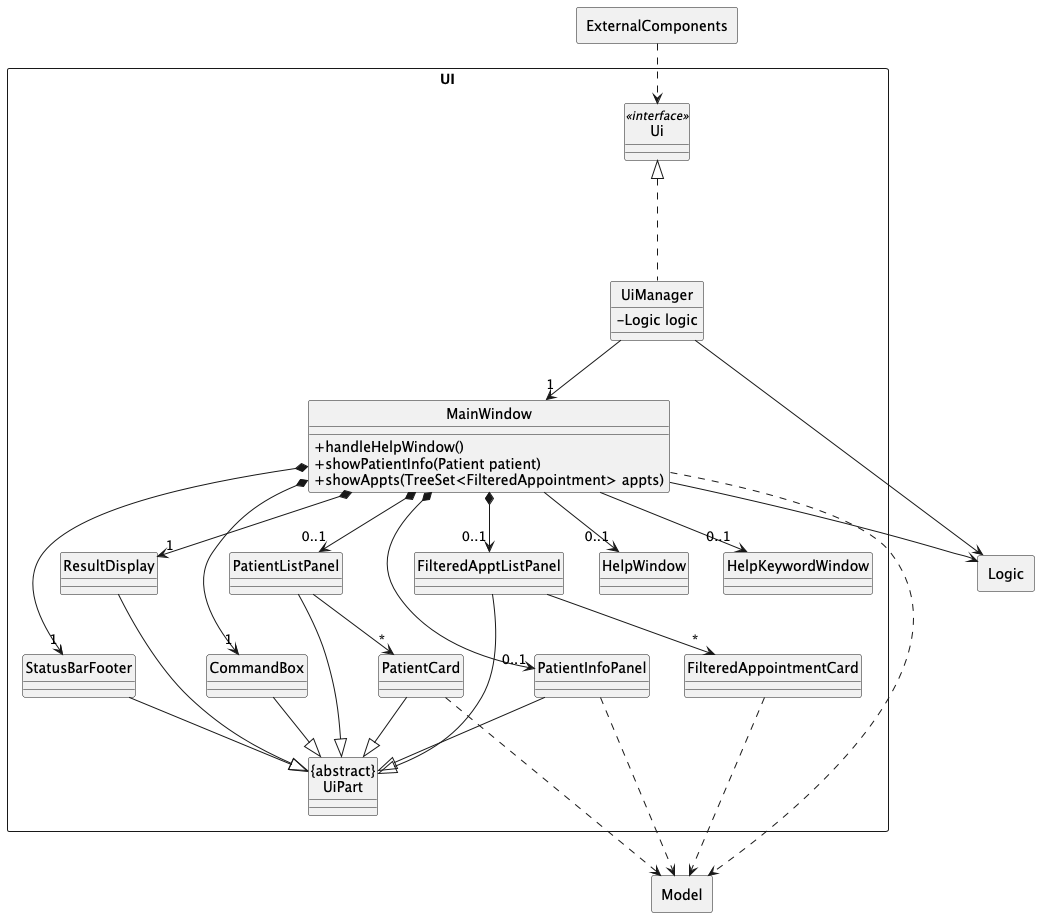

The diagram above was rendered by PlantUML. Its source (embedded in the PNG):
@startuml UiClassDiagram
top to bottom direction
hide circle
skinparam classAttributeIconSize 0

package "UI" <<Rectangle>> {
    class Ui <<interface>>{

    }

    class UiManager {
        -Logic logic
    }

    class MainWindow {
        +handleHelpWindow()
        +showPatientInfo(Patient patient)
        +showAppts(TreeSet<FilteredAppointment> appts)
    }

    class HelpWindow {

    }

    class HelpKeywordWindow {

    }

    class ResultDisplay {

    }

    class PatientListPanel {

    }

    class PatientCard {

    }

    class StatusBarFooter {

    }

    class CommandBox {

    }

    class FilteredApptListPanel {

    }

    class FilteredAppointmentCard {

    }

    class PatientInfoPanel {

    }

    class "{abstract}\nUiPart" {

    }
}

package Model <<Rectangle>> {

}

package Logic <<Rectangle>> {

}

package ExternalComponents <<Rectangle>> {

}

ExternalComponents ..> Ui
Ui <|-.- UiManager
MainWindow --> Logic
UiManager --> Logic
UiManager --> "1" MainWindow
MainWindow *--> "1" CommandBox
MainWindow *--> "1" ResultDisplay
MainWindow *--> "0..1" PatientListPanel
MainWindow *--> "1" StatusBarFooter
MainWindow *--> "0..1" FilteredApptListPanel
MainWindow *--> "0..1" PatientInfoPanel
MainWindow --> "0..1" HelpWindow
MainWindow --> "0..1" HelpKeywordWindow
FilteredApptListPanel -down-> "*" FilteredAppointmentCard
PatientListPanel --> "*" PatientCard
MainWindow -.-> Model
PatientCard -.-> Model
PatientInfoPanel -.-> Model
FilteredAppointmentCard -.-> Model
"{abstract}\nUiPart" <|-up- CommandBox
"{abstract}\nUiPart" <|-up- ResultDisplay
"{abstract}\nUiPart" <|-up- PatientListPanel
"{abstract}\nUiPart" <|-up- StatusBarFooter
"{abstract}\nUiPart" <|-up- FilteredApptListPanel
"{abstract}\nUiPart" <|-up- PatientInfoPanel
"{abstract}\nUiPart" <|-up- PatientCard

@enduml